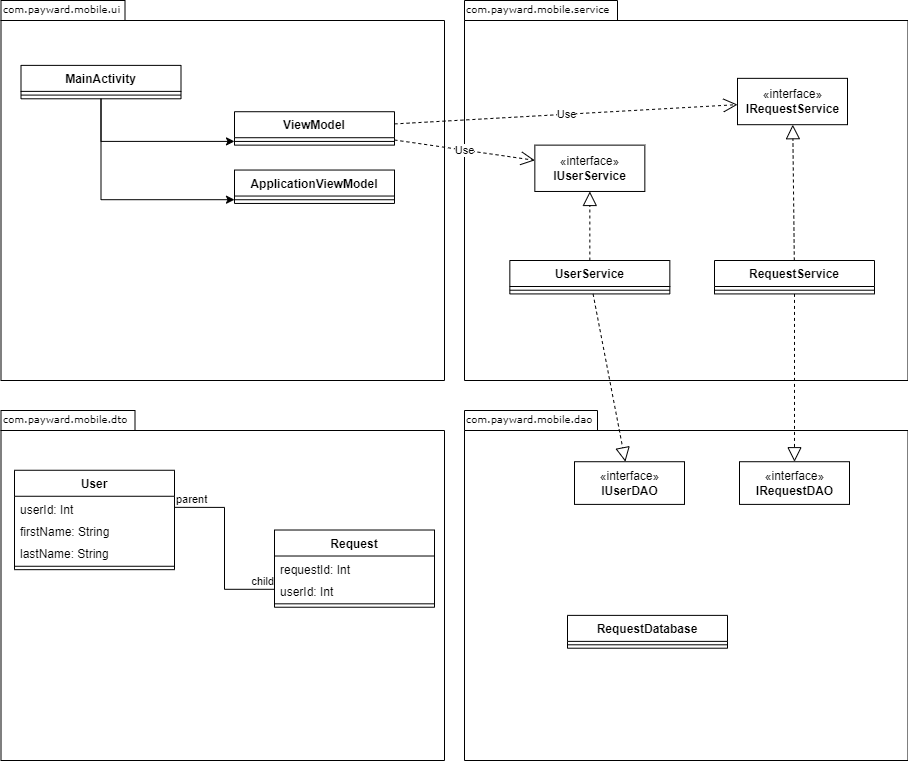

The diagram above was exported from draw.io. Its source (the exported page's mxGraphModel, read from the mxfile embedded in the PNG):
<mxGraphModel dx="1209" dy="741" grid="1" gridSize="10" guides="1" tooltips="1" connect="1" arrows="1" fold="1" page="1" pageScale="1" pageWidth="827" pageHeight="1169" background="none" math="0" shadow="0">
  <root>
    <mxCell id="0" />
    <mxCell id="1" parent="0" />
    <mxCell id="6e0c8c40b5770093-30" value="" style="group" parent="1" vertex="1" connectable="0">
      <mxGeometry x="346.5" y="160" width="443.5" height="380" as="geometry" />
    </mxCell>
    <mxCell id="6e0c8c40b5770093-24" value="" style="group" parent="6e0c8c40b5770093-30" vertex="1" connectable="0">
      <mxGeometry width="443.5" height="380" as="geometry" />
    </mxCell>
    <mxCell id="6e0c8c40b5770093-25" value="" style="shape=folder;fontStyle=1;spacingTop=10;tabWidth=124;tabHeight=20;tabPosition=left;html=1;rounded=0;shadow=0;comic=0;labelBackgroundColor=none;strokeWidth=1;fontFamily=Verdana;fontSize=10;align=center;" parent="6e0c8c40b5770093-24" vertex="1">
      <mxGeometry width="443.5" height="380" as="geometry" />
    </mxCell>
    <mxCell id="ErZy7gtoPtkbgV532WRq-4" value="com.payward.mobile.ui" style="text;html=1;align=left;verticalAlign=top;spacingTop=-4;fontSize=10;fontFamily=Verdana" parent="6e0c8c40b5770093-24" vertex="1">
      <mxGeometry width="250.67391304347828" height="15.83333333333333" as="geometry" />
    </mxCell>
    <mxCell id="vO6elimAZ3ewNlk0_eEL-46" value="" style="edgeStyle=orthogonalEdgeStyle;rounded=0;orthogonalLoop=1;jettySize=auto;html=1;" parent="6e0c8c40b5770093-24" source="ErZy7gtoPtkbgV532WRq-31" target="ErZy7gtoPtkbgV532WRq-37" edge="1">
      <mxGeometry relative="1" as="geometry" />
    </mxCell>
    <mxCell id="vO6elimAZ3ewNlk0_eEL-48" value="" style="edgeStyle=orthogonalEdgeStyle;rounded=0;orthogonalLoop=1;jettySize=auto;html=1;" parent="6e0c8c40b5770093-24" source="ErZy7gtoPtkbgV532WRq-31" target="ErZy7gtoPtkbgV532WRq-41" edge="1">
      <mxGeometry relative="1" as="geometry" />
    </mxCell>
    <mxCell id="ErZy7gtoPtkbgV532WRq-31" value="MainActivity" style="swimlane;fontStyle=1;align=center;verticalAlign=top;childLayout=stackLayout;horizontal=1;startSize=26;horizontalStack=0;resizeParent=1;resizeParentMax=0;resizeLast=0;collapsible=1;marginBottom=0;" parent="6e0c8c40b5770093-24" vertex="1">
      <mxGeometry x="20" y="64.8780487804878" width="160" height="33.41463414634146" as="geometry" />
    </mxCell>
    <mxCell id="ErZy7gtoPtkbgV532WRq-33" value="" style="line;strokeWidth=1;fillColor=none;align=left;verticalAlign=middle;spacingTop=-1;spacingLeft=3;spacingRight=3;rotatable=0;labelPosition=right;points=[];portConstraint=eastwest;strokeColor=inherit;" parent="ErZy7gtoPtkbgV532WRq-31" vertex="1">
      <mxGeometry y="26" width="160" height="7.414634146341464" as="geometry" />
    </mxCell>
    <mxCell id="ErZy7gtoPtkbgV532WRq-35" value="ViewModel" style="swimlane;fontStyle=1;align=center;verticalAlign=top;childLayout=stackLayout;horizontal=1;startSize=26;horizontalStack=0;resizeParent=1;resizeParentMax=0;resizeLast=0;collapsible=1;marginBottom=0;" parent="6e0c8c40b5770093-24" vertex="1">
      <mxGeometry x="233.5" y="111.21951219512195" width="160" height="33.41463414634146" as="geometry" />
    </mxCell>
    <mxCell id="ErZy7gtoPtkbgV532WRq-37" value="" style="line;strokeWidth=1;fillColor=none;align=left;verticalAlign=middle;spacingTop=-1;spacingLeft=3;spacingRight=3;rotatable=0;labelPosition=right;points=[];portConstraint=eastwest;strokeColor=inherit;" parent="ErZy7gtoPtkbgV532WRq-35" vertex="1">
      <mxGeometry y="26" width="160" height="7.414634146341464" as="geometry" />
    </mxCell>
    <mxCell id="ErZy7gtoPtkbgV532WRq-39" value="ApplicationViewModel" style="swimlane;fontStyle=1;align=center;verticalAlign=top;childLayout=stackLayout;horizontal=1;startSize=26;horizontalStack=0;resizeParent=1;resizeParentMax=0;resizeLast=0;collapsible=1;marginBottom=0;" parent="6e0c8c40b5770093-24" vertex="1">
      <mxGeometry x="233.5" y="169.53560975609756" width="160" height="33.41463414634146" as="geometry" />
    </mxCell>
    <mxCell id="ErZy7gtoPtkbgV532WRq-41" value="" style="line;strokeWidth=1;fillColor=none;align=left;verticalAlign=middle;spacingTop=-1;spacingLeft=3;spacingRight=3;rotatable=0;labelPosition=right;points=[];portConstraint=eastwest;strokeColor=inherit;" parent="ErZy7gtoPtkbgV532WRq-39" vertex="1">
      <mxGeometry y="26" width="160" height="7.414634146341464" as="geometry" />
    </mxCell>
    <mxCell id="ErZy7gtoPtkbgV532WRq-17" value="" style="group" parent="1" vertex="1" connectable="0">
      <mxGeometry x="810" y="570" width="443.5" height="350" as="geometry" />
    </mxCell>
    <mxCell id="ErZy7gtoPtkbgV532WRq-18" value="" style="group" parent="ErZy7gtoPtkbgV532WRq-17" vertex="1" connectable="0">
      <mxGeometry width="443.5" height="350" as="geometry" />
    </mxCell>
    <mxCell id="ErZy7gtoPtkbgV532WRq-19" value="" style="shape=folder;fontStyle=1;spacingTop=10;tabWidth=133;tabHeight=20;tabPosition=left;html=1;rounded=0;shadow=0;comic=0;labelBackgroundColor=none;strokeWidth=1;fontFamily=Verdana;fontSize=10;align=center;" parent="ErZy7gtoPtkbgV532WRq-18" vertex="1">
      <mxGeometry width="443.5" height="350" as="geometry" />
    </mxCell>
    <mxCell id="ErZy7gtoPtkbgV532WRq-20" value="com.payward.mobile.dao" style="text;html=1;align=left;verticalAlign=top;spacingTop=-4;fontSize=10;fontFamily=Verdana" parent="ErZy7gtoPtkbgV532WRq-18" vertex="1">
      <mxGeometry width="250.67391304347828" height="14.583333333333332" as="geometry" />
    </mxCell>
    <mxCell id="vO6elimAZ3ewNlk0_eEL-37" value="«interface»&lt;br&gt;&lt;b&gt;IUserDAO&lt;/b&gt;" style="html=1;" parent="ErZy7gtoPtkbgV532WRq-18" vertex="1">
      <mxGeometry x="110" y="51.21951219512195" width="110" height="42.6829268292683" as="geometry" />
    </mxCell>
    <mxCell id="vO6elimAZ3ewNlk0_eEL-38" value="«interface»&lt;br&gt;&lt;b&gt;IRequestDAO&lt;/b&gt;" style="html=1;" parent="ErZy7gtoPtkbgV532WRq-18" vertex="1">
      <mxGeometry x="275" y="51.21951219512195" width="110" height="42.6829268292683" as="geometry" />
    </mxCell>
    <mxCell id="vO6elimAZ3ewNlk0_eEL-39" value="RequestDatabase" style="swimlane;fontStyle=1;align=center;verticalAlign=top;childLayout=stackLayout;horizontal=1;startSize=26;horizontalStack=0;resizeParent=1;resizeParentMax=0;resizeLast=0;collapsible=1;marginBottom=0;" parent="ErZy7gtoPtkbgV532WRq-18" vertex="1">
      <mxGeometry x="103" y="204.8780487804878" width="160" height="32.829268292682926" as="geometry" />
    </mxCell>
    <mxCell id="vO6elimAZ3ewNlk0_eEL-41" value="" style="line;strokeWidth=1;fillColor=none;align=left;verticalAlign=middle;spacingTop=-1;spacingLeft=3;spacingRight=3;rotatable=0;labelPosition=right;points=[];portConstraint=eastwest;strokeColor=inherit;" parent="vO6elimAZ3ewNlk0_eEL-39" vertex="1">
      <mxGeometry y="26" width="160" height="6.829268292682927" as="geometry" />
    </mxCell>
    <mxCell id="ErZy7gtoPtkbgV532WRq-21" value="" style="group" parent="1" vertex="1" connectable="0">
      <mxGeometry x="810" y="160" width="443.5" height="380" as="geometry" />
    </mxCell>
    <mxCell id="ErZy7gtoPtkbgV532WRq-22" value="" style="group" parent="ErZy7gtoPtkbgV532WRq-21" vertex="1" connectable="0">
      <mxGeometry width="443.5" height="380" as="geometry" />
    </mxCell>
    <mxCell id="ErZy7gtoPtkbgV532WRq-23" value="" style="shape=folder;fontStyle=1;spacingTop=10;tabWidth=153;tabHeight=20;tabPosition=left;html=1;rounded=0;shadow=0;comic=0;labelBackgroundColor=none;strokeWidth=1;fontFamily=Verdana;fontSize=10;align=center;" parent="ErZy7gtoPtkbgV532WRq-22" vertex="1">
      <mxGeometry width="443.5" height="380" as="geometry" />
    </mxCell>
    <mxCell id="ErZy7gtoPtkbgV532WRq-24" value="com.payward.mobile.service" style="text;html=1;align=left;verticalAlign=top;spacingTop=-4;fontSize=10;fontFamily=Verdana" parent="ErZy7gtoPtkbgV532WRq-22" vertex="1">
      <mxGeometry width="250.67391304347828" height="15.833333333333332" as="geometry" />
    </mxCell>
    <mxCell id="vO6elimAZ3ewNlk0_eEL-23" value="UserService" style="swimlane;fontStyle=1;align=center;verticalAlign=top;childLayout=stackLayout;horizontal=1;startSize=26;horizontalStack=0;resizeParent=1;resizeParentMax=0;resizeLast=0;collapsible=1;marginBottom=0;" parent="ErZy7gtoPtkbgV532WRq-22" vertex="1">
      <mxGeometry x="45.34" y="260.0039024390244" width="160" height="33.41463414634146" as="geometry" />
    </mxCell>
    <mxCell id="vO6elimAZ3ewNlk0_eEL-25" value="" style="line;strokeWidth=1;fillColor=none;align=left;verticalAlign=middle;spacingTop=-1;spacingLeft=3;spacingRight=3;rotatable=0;labelPosition=right;points=[];portConstraint=eastwest;strokeColor=inherit;" parent="vO6elimAZ3ewNlk0_eEL-23" vertex="1">
      <mxGeometry y="26" width="160" height="7.414634146341464" as="geometry" />
    </mxCell>
    <mxCell id="vO6elimAZ3ewNlk0_eEL-27" value="RequestService" style="swimlane;fontStyle=1;align=center;verticalAlign=top;childLayout=stackLayout;horizontal=1;startSize=26;horizontalStack=0;resizeParent=1;resizeParentMax=0;resizeLast=0;collapsible=1;marginBottom=0;" parent="ErZy7gtoPtkbgV532WRq-22" vertex="1">
      <mxGeometry x="250" y="260.0039024390244" width="160" height="33.41463414634146" as="geometry" />
    </mxCell>
    <mxCell id="vO6elimAZ3ewNlk0_eEL-29" value="" style="line;strokeWidth=1;fillColor=none;align=left;verticalAlign=middle;spacingTop=-1;spacingLeft=3;spacingRight=3;rotatable=0;labelPosition=right;points=[];portConstraint=eastwest;strokeColor=inherit;" parent="vO6elimAZ3ewNlk0_eEL-27" vertex="1">
      <mxGeometry y="26" width="160" height="7.414634146341464" as="geometry" />
    </mxCell>
    <mxCell id="vO6elimAZ3ewNlk0_eEL-31" value="«interface»&lt;br&gt;&lt;b&gt;IUserService&lt;/b&gt;" style="html=1;" parent="ErZy7gtoPtkbgV532WRq-22" vertex="1">
      <mxGeometry x="70.34" y="144.63439024390246" width="110" height="46.34146341463415" as="geometry" />
    </mxCell>
    <mxCell id="vO6elimAZ3ewNlk0_eEL-32" value="«interface»&lt;br&gt;&lt;b&gt;IRequestService&lt;/b&gt;" style="html=1;" parent="ErZy7gtoPtkbgV532WRq-22" vertex="1">
      <mxGeometry x="273" y="77.85365853658537" width="110" height="46.34146341463415" as="geometry" />
    </mxCell>
    <mxCell id="vO6elimAZ3ewNlk0_eEL-33" value="" style="endArrow=block;dashed=1;endFill=0;endSize=12;html=1;rounded=0;" parent="ErZy7gtoPtkbgV532WRq-22" source="vO6elimAZ3ewNlk0_eEL-23" target="vO6elimAZ3ewNlk0_eEL-31" edge="1">
      <mxGeometry width="160" relative="1" as="geometry">
        <mxPoint x="113" y="185.3658536585366" as="sourcePoint" />
        <mxPoint x="273" y="185.3658536585366" as="targetPoint" />
      </mxGeometry>
    </mxCell>
    <mxCell id="vO6elimAZ3ewNlk0_eEL-34" value="" style="endArrow=block;dashed=1;endFill=0;endSize=12;html=1;rounded=0;" parent="ErZy7gtoPtkbgV532WRq-22" source="vO6elimAZ3ewNlk0_eEL-27" target="vO6elimAZ3ewNlk0_eEL-32" edge="1">
      <mxGeometry width="160" relative="1" as="geometry">
        <mxPoint x="13" y="203.90243902439025" as="sourcePoint" />
        <mxPoint x="173" y="203.90243902439025" as="targetPoint" />
      </mxGeometry>
    </mxCell>
    <mxCell id="ErZy7gtoPtkbgV532WRq-25" value="" style="group" parent="1" vertex="1" connectable="0">
      <mxGeometry x="346.5" y="570" width="443.5" height="350" as="geometry" />
    </mxCell>
    <mxCell id="ErZy7gtoPtkbgV532WRq-26" value="" style="group" parent="ErZy7gtoPtkbgV532WRq-25" vertex="1" connectable="0">
      <mxGeometry width="443.5" height="350" as="geometry" />
    </mxCell>
    <mxCell id="ErZy7gtoPtkbgV532WRq-27" value="" style="shape=folder;fontStyle=1;spacingTop=10;tabWidth=134;tabHeight=20;tabPosition=left;html=1;rounded=0;shadow=0;comic=0;labelBackgroundColor=none;strokeWidth=1;fontFamily=Verdana;fontSize=10;align=center;" parent="ErZy7gtoPtkbgV532WRq-26" vertex="1">
      <mxGeometry width="443.5" height="350" as="geometry" />
    </mxCell>
    <mxCell id="ErZy7gtoPtkbgV532WRq-28" value="com.payward.mobile.dto" style="text;html=1;align=left;verticalAlign=top;spacingTop=-4;fontSize=10;fontFamily=Verdana" parent="ErZy7gtoPtkbgV532WRq-26" vertex="1">
      <mxGeometry width="250.67391304347828" height="14.583333333333332" as="geometry" />
    </mxCell>
    <mxCell id="vO6elimAZ3ewNlk0_eEL-1" value="User" style="swimlane;fontStyle=1;align=center;verticalAlign=top;childLayout=stackLayout;horizontal=1;startSize=26;horizontalStack=0;resizeParent=1;resizeParentMax=0;resizeLast=0;collapsible=1;marginBottom=0;" parent="ErZy7gtoPtkbgV532WRq-26" vertex="1">
      <mxGeometry x="13.5" y="59.75609756097561" width="160" height="99.41463414634147" as="geometry" />
    </mxCell>
    <mxCell id="vO6elimAZ3ewNlk0_eEL-2" value="userId: Int" style="text;strokeColor=none;fillColor=none;align=left;verticalAlign=top;spacingLeft=4;spacingRight=4;overflow=hidden;rotatable=0;points=[[0,0.5],[1,0.5]];portConstraint=eastwest;" parent="vO6elimAZ3ewNlk0_eEL-1" vertex="1">
      <mxGeometry y="26" width="160" height="22.195121951219512" as="geometry" />
    </mxCell>
    <mxCell id="vO6elimAZ3ewNlk0_eEL-5" value="firstName: String" style="text;strokeColor=none;fillColor=none;align=left;verticalAlign=top;spacingLeft=4;spacingRight=4;overflow=hidden;rotatable=0;points=[[0,0.5],[1,0.5]];portConstraint=eastwest;" parent="vO6elimAZ3ewNlk0_eEL-1" vertex="1">
      <mxGeometry y="48.19512195121951" width="160" height="22.195121951219512" as="geometry" />
    </mxCell>
    <mxCell id="vO6elimAZ3ewNlk0_eEL-6" value="lastName: String" style="text;strokeColor=none;fillColor=none;align=left;verticalAlign=top;spacingLeft=4;spacingRight=4;overflow=hidden;rotatable=0;points=[[0,0.5],[1,0.5]];portConstraint=eastwest;" parent="vO6elimAZ3ewNlk0_eEL-1" vertex="1">
      <mxGeometry y="70.39024390243902" width="160" height="22.195121951219512" as="geometry" />
    </mxCell>
    <mxCell id="vO6elimAZ3ewNlk0_eEL-3" value="" style="line;strokeWidth=1;fillColor=none;align=left;verticalAlign=middle;spacingTop=-1;spacingLeft=3;spacingRight=3;rotatable=0;labelPosition=right;points=[];portConstraint=eastwest;strokeColor=inherit;" parent="vO6elimAZ3ewNlk0_eEL-1" vertex="1">
      <mxGeometry y="92.58536585365854" width="160" height="6.829268292682927" as="geometry" />
    </mxCell>
    <mxCell id="vO6elimAZ3ewNlk0_eEL-15" value="Request" style="swimlane;fontStyle=1;align=center;verticalAlign=top;childLayout=stackLayout;horizontal=1;startSize=26;horizontalStack=0;resizeParent=1;resizeParentMax=0;resizeLast=0;collapsible=1;marginBottom=0;" parent="ErZy7gtoPtkbgV532WRq-26" vertex="1">
      <mxGeometry x="273.5" y="119.51219512195122" width="160" height="77.21951219512194" as="geometry" />
    </mxCell>
    <mxCell id="vO6elimAZ3ewNlk0_eEL-16" value="requestId: Int" style="text;strokeColor=none;fillColor=none;align=left;verticalAlign=top;spacingLeft=4;spacingRight=4;overflow=hidden;rotatable=0;points=[[0,0.5],[1,0.5]];portConstraint=eastwest;" parent="vO6elimAZ3ewNlk0_eEL-15" vertex="1">
      <mxGeometry y="26" width="160" height="22.19512195121951" as="geometry" />
    </mxCell>
    <mxCell id="vO6elimAZ3ewNlk0_eEL-19" value="userId: Int" style="text;strokeColor=none;fillColor=none;align=left;verticalAlign=top;spacingLeft=4;spacingRight=4;overflow=hidden;rotatable=0;points=[[0,0.5],[1,0.5]];portConstraint=eastwest;" parent="vO6elimAZ3ewNlk0_eEL-15" vertex="1">
      <mxGeometry y="48.195121951219505" width="160" height="22.19512195121951" as="geometry" />
    </mxCell>
    <mxCell id="vO6elimAZ3ewNlk0_eEL-17" value="" style="line;strokeWidth=1;fillColor=none;align=left;verticalAlign=middle;spacingTop=-1;spacingLeft=3;spacingRight=3;rotatable=0;labelPosition=right;points=[];portConstraint=eastwest;strokeColor=inherit;" parent="vO6elimAZ3ewNlk0_eEL-15" vertex="1">
      <mxGeometry y="70.39024390243901" width="160" height="6.829268292682926" as="geometry" />
    </mxCell>
    <mxCell id="vO6elimAZ3ewNlk0_eEL-20" value="" style="endArrow=none;html=1;edgeStyle=orthogonalEdgeStyle;rounded=0;exitX=1;exitY=0.5;exitDx=0;exitDy=0;entryX=0;entryY=0.5;entryDx=0;entryDy=0;" parent="ErZy7gtoPtkbgV532WRq-26" source="vO6elimAZ3ewNlk0_eEL-2" target="vO6elimAZ3ewNlk0_eEL-19" edge="1">
      <mxGeometry relative="1" as="geometry">
        <mxPoint x="203.5" y="187.8048780487805" as="sourcePoint" />
        <mxPoint x="363.5" y="187.8048780487805" as="targetPoint" />
      </mxGeometry>
    </mxCell>
    <mxCell id="vO6elimAZ3ewNlk0_eEL-21" value="parent" style="edgeLabel;resizable=0;html=1;align=left;verticalAlign=bottom;" parent="vO6elimAZ3ewNlk0_eEL-20" connectable="0" vertex="1">
      <mxGeometry x="-1" relative="1" as="geometry" />
    </mxCell>
    <mxCell id="vO6elimAZ3ewNlk0_eEL-22" value="child" style="edgeLabel;resizable=0;html=1;align=right;verticalAlign=bottom;" parent="vO6elimAZ3ewNlk0_eEL-20" connectable="0" vertex="1">
      <mxGeometry x="1" relative="1" as="geometry" />
    </mxCell>
    <mxCell id="vO6elimAZ3ewNlk0_eEL-35" value="Use" style="endArrow=open;endSize=12;dashed=1;html=1;rounded=0;" parent="1" source="ErZy7gtoPtkbgV532WRq-35" target="vO6elimAZ3ewNlk0_eEL-31" edge="1">
      <mxGeometry width="160" relative="1" as="geometry">
        <mxPoint x="840" y="390" as="sourcePoint" />
        <mxPoint x="1000" y="390" as="targetPoint" />
      </mxGeometry>
    </mxCell>
    <mxCell id="vO6elimAZ3ewNlk0_eEL-36" value="Use" style="endArrow=open;endSize=12;dashed=1;html=1;rounded=0;" parent="1" source="ErZy7gtoPtkbgV532WRq-35" target="vO6elimAZ3ewNlk0_eEL-32" edge="1">
      <mxGeometry width="160" relative="1" as="geometry">
        <mxPoint x="840" y="390" as="sourcePoint" />
        <mxPoint x="1000" y="390" as="targetPoint" />
      </mxGeometry>
    </mxCell>
    <mxCell id="vO6elimAZ3ewNlk0_eEL-44" value="" style="endArrow=block;dashed=1;endFill=0;endSize=12;html=1;rounded=0;" parent="1" source="vO6elimAZ3ewNlk0_eEL-27" target="vO6elimAZ3ewNlk0_eEL-38" edge="1">
      <mxGeometry width="160" relative="1" as="geometry">
        <mxPoint x="1020" y="540" as="sourcePoint" />
        <mxPoint x="1180" y="540" as="targetPoint" />
      </mxGeometry>
    </mxCell>
    <mxCell id="vO6elimAZ3ewNlk0_eEL-45" value="" style="endArrow=block;dashed=1;endFill=0;endSize=12;html=1;rounded=0;" parent="1" source="vO6elimAZ3ewNlk0_eEL-23" target="vO6elimAZ3ewNlk0_eEL-37" edge="1">
      <mxGeometry width="160" relative="1" as="geometry">
        <mxPoint x="860" y="490" as="sourcePoint" />
        <mxPoint x="1020" y="490" as="targetPoint" />
      </mxGeometry>
    </mxCell>
  </root>
</mxGraphModel>